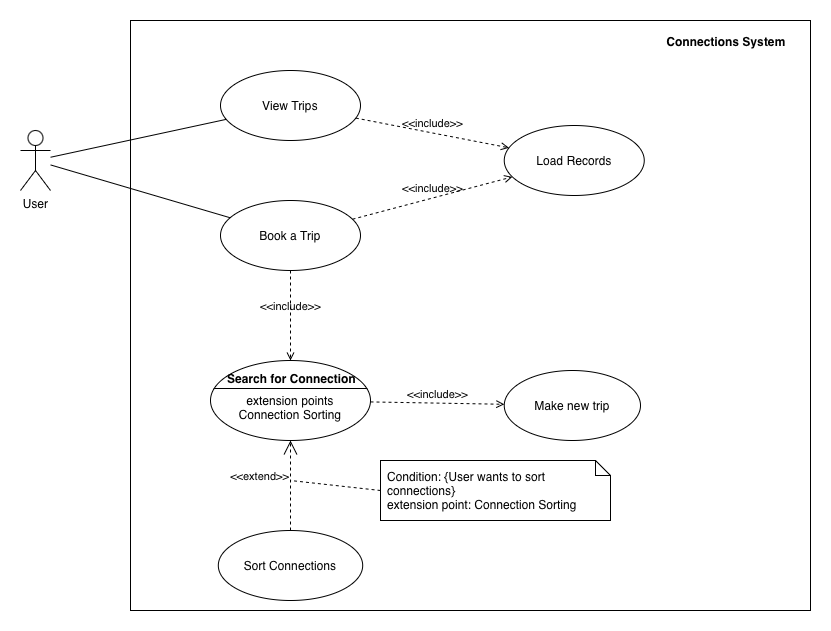

The diagram above was exported from draw.io. Its source (the exported page's mxGraphModel, read from the mxfile embedded in the PNG):
<mxGraphModel dx="1161" dy="814" grid="1" gridSize="10" guides="1" tooltips="1" connect="1" arrows="1" fold="1" page="1" pageScale="1" pageWidth="850" pageHeight="1100" math="0" shadow="0">
  <root>
    <mxCell id="0" />
    <mxCell id="1" parent="0" />
    <mxCell id="kTlpmAdG8roeTPdMcjGg-1" parent="1" style="shape=umlActor;verticalLabelPosition=bottom;verticalAlign=top;html=1;outlineConnect=0;" value="User" vertex="1">
      <mxGeometry height="60" width="30" x="210" y="540" as="geometry" />
    </mxCell>
    <mxCell id="kTlpmAdG8roeTPdMcjGg-2" parent="1" style="rounded=0;whiteSpace=wrap;html=1;" value="&lt;br&gt;&lt;div&gt;&lt;br&gt;&lt;/div&gt;" vertex="1">
      <mxGeometry height="590" width="680" x="320" y="430" as="geometry" />
    </mxCell>
    <mxCell id="kTlpmAdG8roeTPdMcjGg-3" parent="1" style="text;html=1;align=center;verticalAlign=middle;whiteSpace=wrap;rounded=0;fontStyle=1" value="Connections System" vertex="1">
      <mxGeometry height="42.822326125073076" width="168.4375" x="831.56" y="430" as="geometry" />
    </mxCell>
    <mxCell id="kTlpmAdG8roeTPdMcjGg-5" parent="1" style="ellipse;whiteSpace=wrap;html=1;" value="Sort Connections" vertex="1">
      <mxGeometry height="70" width="144.38" x="407.81" y="940" as="geometry" />
    </mxCell>
    <mxCell id="kTlpmAdG8roeTPdMcjGg-11" parent="1" style="ellipse;whiteSpace=wrap;html=1;" value="Make new trip" vertex="1">
      <mxGeometry height="70" width="136.25" x="693.75" y="780" as="geometry" />
    </mxCell>
    <mxCell id="kTlpmAdG8roeTPdMcjGg-25" parent="1" style="ellipse;whiteSpace=wrap;html=1;" value="Load Records" vertex="1">
      <mxGeometry height="70" width="140" x="693.75" y="535" as="geometry" />
    </mxCell>
    <mxCell id="HQW7QDVY3fCgAdkVRyOz-1" parent="1" style="ellipse;whiteSpace=wrap;html=1;" value="View Trips" vertex="1">
      <mxGeometry height="70" width="140" x="410" y="480" as="geometry" />
    </mxCell>
    <mxCell id="HQW7QDVY3fCgAdkVRyOz-2" parent="1" style="ellipse;whiteSpace=wrap;html=1;" value="Book a Trip" vertex="1">
      <mxGeometry height="70" width="140" x="410" y="610" as="geometry" />
    </mxCell>
    <mxCell id="RKkPXwve3BqUa04uxUIf-1" edge="1" parent="1" source="HQW7QDVY3fCgAdkVRyOz-1" style="edgeStyle=none;html=1;endArrow=open;verticalAlign=bottom;dashed=1;labelBackgroundColor=none;rounded=0;" target="kTlpmAdG8roeTPdMcjGg-25" value="&amp;lt;&amp;lt;include&amp;gt;&amp;gt;">
      <mxGeometry relative="1" width="160" as="geometry">
        <mxPoint x="300" y="500" as="sourcePoint" />
        <mxPoint x="1020" y="610" as="targetPoint" />
      </mxGeometry>
    </mxCell>
    <mxCell id="RKkPXwve3BqUa04uxUIf-2" edge="1" parent="1" source="kTlpmAdG8roeTPdMcjGg-1" style="edgeStyle=none;html=1;endArrow=none;verticalAlign=bottom;rounded=0;" target="HQW7QDVY3fCgAdkVRyOz-1" value="">
      <mxGeometry relative="1" width="160" as="geometry">
        <mxPoint x="270" y="530" as="sourcePoint" />
        <mxPoint x="350" y="440" as="targetPoint" />
      </mxGeometry>
    </mxCell>
    <mxCell id="RKkPXwve3BqUa04uxUIf-3" edge="1" parent="1" source="kTlpmAdG8roeTPdMcjGg-1" style="edgeStyle=none;html=1;endArrow=none;verticalAlign=bottom;rounded=0;" target="HQW7QDVY3fCgAdkVRyOz-2" value="">
      <mxGeometry relative="1" width="160" as="geometry">
        <mxPoint x="210" y="500" as="sourcePoint" />
        <mxPoint x="370" y="500" as="targetPoint" />
      </mxGeometry>
    </mxCell>
    <mxCell id="RKkPXwve3BqUa04uxUIf-4" edge="1" parent="1" source="HQW7QDVY3fCgAdkVRyOz-2" style="edgeStyle=none;html=1;endArrow=open;verticalAlign=bottom;dashed=1;labelBackgroundColor=none;rounded=0;" target="kTlpmAdG8roeTPdMcjGg-25" value="&amp;lt;&amp;lt;include&amp;gt;&amp;gt;">
      <mxGeometry relative="1" width="160" as="geometry">
        <mxPoint x="300" y="530" as="sourcePoint" />
        <mxPoint x="820" y="400" as="targetPoint" />
      </mxGeometry>
    </mxCell>
    <mxCell id="RKkPXwve3BqUa04uxUIf-5" edge="1" parent="1" source="HQW7QDVY3fCgAdkVRyOz-2" style="edgeStyle=none;html=1;endArrow=open;verticalAlign=bottom;dashed=1;labelBackgroundColor=none;rounded=0;" target="RKkPXwve3BqUa04uxUIf-10" value="&amp;lt;&amp;lt;include&amp;gt;&amp;gt;">
      <mxGeometry relative="1" width="160" as="geometry">
        <mxPoint x="570" y="670" as="sourcePoint" />
        <mxPoint x="730" y="670" as="targetPoint" />
      </mxGeometry>
    </mxCell>
    <mxCell id="RKkPXwve3BqUa04uxUIf-6" edge="1" parent="1" source="RKkPXwve3BqUa04uxUIf-10" style="edgeStyle=none;html=1;endArrow=open;verticalAlign=bottom;dashed=1;labelBackgroundColor=none;rounded=0;" target="kTlpmAdG8roeTPdMcjGg-11" value="&amp;lt;&amp;lt;include&amp;gt;&amp;gt;">
      <mxGeometry relative="1" width="160" as="geometry">
        <mxPoint x="770" y="700" as="sourcePoint" />
        <mxPoint x="930" y="700" as="targetPoint" />
      </mxGeometry>
    </mxCell>
    <mxCell id="RKkPXwve3BqUa04uxUIf-7" parent="1" style="shape=note;size=15;spacingLeft=5;align=left;whiteSpace=wrap;" value="Condition: {User wants to sort connections}&#10;extension point: Connection Sorting" vertex="1">
      <mxGeometry height="60" width="230" x="570" y="870" as="geometry" />
    </mxCell>
    <mxCell id="RKkPXwve3BqUa04uxUIf-8" edge="1" parent="1" source="kTlpmAdG8roeTPdMcjGg-5" style="align=right;html=1;verticalAlign=bottom;rounded=0;labelBackgroundColor=none;endArrow=open;endSize=12;dashed=1;" target="RKkPXwve3BqUa04uxUIf-10" value="&amp;lt;&amp;lt;extend&amp;gt;&amp;gt;">
      <mxGeometry relative="1" as="geometry">
        <mxPoint x="820" y="980" as="sourcePoint" />
        <mxPoint x="660" y="980" as="targetPoint" />
      </mxGeometry>
    </mxCell>
    <mxCell id="RKkPXwve3BqUa04uxUIf-9" edge="1" parent="1" source="RKkPXwve3BqUa04uxUIf-7" style="edgeStyle=none;html=1;endArrow=none;rounded=0;labelBackgroundColor=none;dashed=1;exitX=0;exitY=0.5;exitDx=0;exitDy=0;exitPerimeter=0;" value="">
      <mxGeometry relative="1" as="geometry">
        <mxPoint x="480" y="890" as="targetPoint" />
      </mxGeometry>
    </mxCell>
    <mxCell id="RKkPXwve3BqUa04uxUIf-10" parent="1" style="html=1;shape=mxgraph.sysml.useCaseExtPt;whiteSpace=wrap;align=center;" value="&lt;br&gt;extension points&lt;br&gt;Connection Sorting" vertex="1">
      <mxGeometry height="80" width="160" x="400" y="770" as="geometry" />
    </mxCell>
    <mxCell id="RKkPXwve3BqUa04uxUIf-11" connectable="0" parent="RKkPXwve3BqUa04uxUIf-10" style="resizable=0;html=1;verticalAlign=middle;align=center;labelBackgroundColor=none;fontStyle=1;" value="Search for Connection" vertex="1">
      <mxGeometry x="80" y="17" as="geometry" />
    </mxCell>
  </root>
</mxGraphModel>